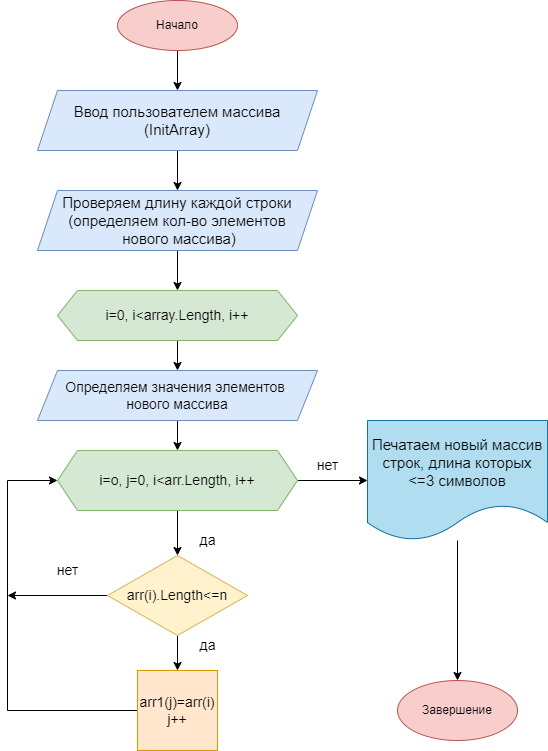

The diagram above was exported from draw.io. Its source (the exported page's mxGraphModel, read from the mxfile embedded in the PNG):
<mxGraphModel dx="1386" dy="767" grid="1" gridSize="10" guides="1" tooltips="1" connect="1" arrows="1" fold="1" page="1" pageScale="1" pageWidth="827" pageHeight="1169" math="0" shadow="0">
  <root>
    <mxCell id="0" />
    <mxCell id="1" parent="0" />
    <mxCell id="oO-YMwXstpZBFTXtTPeD-40" value="" style="edgeStyle=orthogonalEdgeStyle;rounded=0;orthogonalLoop=1;jettySize=auto;html=1;fontSize=15;" parent="1" source="pY5dCA1hkxusJpSXvmpp-1" target="oO-YMwXstpZBFTXtTPeD-1" edge="1">
      <mxGeometry relative="1" as="geometry" />
    </mxCell>
    <mxCell id="pY5dCA1hkxusJpSXvmpp-1" value="Начало" style="ellipse;whiteSpace=wrap;html=1;fillColor=#f8cecc;strokeColor=#b85450;" parent="1" vertex="1">
      <mxGeometry x="320" y="30" width="120" height="50" as="geometry" />
    </mxCell>
    <mxCell id="pY5dCA1hkxusJpSXvmpp-38" value="Завершение" style="ellipse;whiteSpace=wrap;html=1;fillColor=#f8cecc;strokeColor=#b85450;" parent="1" vertex="1">
      <mxGeometry x="600" y="710" width="120" height="60" as="geometry" />
    </mxCell>
    <mxCell id="oO-YMwXstpZBFTXtTPeD-26" value="" style="edgeStyle=orthogonalEdgeStyle;rounded=0;orthogonalLoop=1;jettySize=auto;html=1;fontSize=15;" parent="1" source="oO-YMwXstpZBFTXtTPeD-1" target="oO-YMwXstpZBFTXtTPeD-2" edge="1">
      <mxGeometry relative="1" as="geometry" />
    </mxCell>
    <mxCell id="oO-YMwXstpZBFTXtTPeD-1" value="&lt;span style=&quot;font-size: 15px;&quot;&gt;Ввод пользователем массива&lt;br&gt;(InitArray)&lt;/span&gt;" style="shape=parallelogram;perimeter=parallelogramPerimeter;whiteSpace=wrap;html=1;fixedSize=1;fillColor=#dae8fc;strokeColor=#6c8ebf;" parent="1" vertex="1">
      <mxGeometry x="240" y="120" width="280" height="60" as="geometry" />
    </mxCell>
    <mxCell id="ceBVo2Yqr1Jrl1LKPh4g-11" value="" style="edgeStyle=orthogonalEdgeStyle;rounded=0;orthogonalLoop=1;jettySize=auto;html=1;fontSize=14;" edge="1" parent="1" source="oO-YMwXstpZBFTXtTPeD-2" target="ceBVo2Yqr1Jrl1LKPh4g-2">
      <mxGeometry relative="1" as="geometry" />
    </mxCell>
    <mxCell id="oO-YMwXstpZBFTXtTPeD-2" value="Проверяем длину каждой строки&lt;br&gt;(определяем кол-во элементов&lt;br&gt;&amp;nbsp;нового массива)" style="shape=parallelogram;perimeter=parallelogramPerimeter;whiteSpace=wrap;html=1;fixedSize=1;fontSize=15;fillColor=#dae8fc;strokeColor=#6c8ebf;" parent="1" vertex="1">
      <mxGeometry x="240" y="220" width="280" height="60" as="geometry" />
    </mxCell>
    <mxCell id="oO-YMwXstpZBFTXtTPeD-39" style="edgeStyle=orthogonalEdgeStyle;rounded=0;orthogonalLoop=1;jettySize=auto;html=1;entryX=0.5;entryY=0;entryDx=0;entryDy=0;fontSize=15;" parent="1" source="oO-YMwXstpZBFTXtTPeD-37" target="pY5dCA1hkxusJpSXvmpp-38" edge="1">
      <mxGeometry relative="1" as="geometry" />
    </mxCell>
    <mxCell id="oO-YMwXstpZBFTXtTPeD-37" value="Печатаем новый массив строк, длина которых &amp;lt;=3 символов" style="shape=document;whiteSpace=wrap;html=1;boundedLbl=1;fontSize=15;fillColor=#b1ddf0;strokeColor=#10739e;" parent="1" vertex="1">
      <mxGeometry x="570" y="450" width="180" height="120" as="geometry" />
    </mxCell>
    <mxCell id="ceBVo2Yqr1Jrl1LKPh4g-15" value="" style="edgeStyle=orthogonalEdgeStyle;rounded=0;orthogonalLoop=1;jettySize=auto;html=1;fontSize=14;" edge="1" parent="1" source="ceBVo2Yqr1Jrl1LKPh4g-2" target="ceBVo2Yqr1Jrl1LKPh4g-14">
      <mxGeometry relative="1" as="geometry" />
    </mxCell>
    <mxCell id="ceBVo2Yqr1Jrl1LKPh4g-2" value="&lt;font style=&quot;font-size: 14px;&quot;&gt;i=0, i&amp;lt;array.Length, i++&lt;/font&gt;" style="shape=hexagon;perimeter=hexagonPerimeter2;whiteSpace=wrap;html=1;fixedSize=1;fillColor=#d5e8d4;strokeColor=#82b366;" vertex="1" parent="1">
      <mxGeometry x="260" y="320" width="240" height="50" as="geometry" />
    </mxCell>
    <mxCell id="ceBVo2Yqr1Jrl1LKPh4g-13" value="" style="edgeStyle=orthogonalEdgeStyle;rounded=0;orthogonalLoop=1;jettySize=auto;html=1;fontSize=14;" edge="1" parent="1" source="ceBVo2Yqr1Jrl1LKPh4g-5" target="ceBVo2Yqr1Jrl1LKPh4g-6">
      <mxGeometry relative="1" as="geometry" />
    </mxCell>
    <mxCell id="ceBVo2Yqr1Jrl1LKPh4g-37" value="" style="edgeStyle=orthogonalEdgeStyle;rounded=0;orthogonalLoop=1;jettySize=auto;html=1;fontSize=14;" edge="1" parent="1" source="ceBVo2Yqr1Jrl1LKPh4g-5" target="oO-YMwXstpZBFTXtTPeD-37">
      <mxGeometry relative="1" as="geometry" />
    </mxCell>
    <mxCell id="ceBVo2Yqr1Jrl1LKPh4g-5" value="i=o, j=0, i&amp;lt;arr.Length, i++" style="shape=hexagon;perimeter=hexagonPerimeter2;whiteSpace=wrap;html=1;fixedSize=1;fontSize=14;fillColor=#d5e8d4;strokeColor=#82b366;" vertex="1" parent="1">
      <mxGeometry x="260" y="480" width="240" height="60" as="geometry" />
    </mxCell>
    <mxCell id="ceBVo2Yqr1Jrl1LKPh4g-30" value="" style="edgeStyle=orthogonalEdgeStyle;rounded=0;orthogonalLoop=1;jettySize=auto;html=1;fontSize=14;" edge="1" parent="1" source="ceBVo2Yqr1Jrl1LKPh4g-6" target="ceBVo2Yqr1Jrl1LKPh4g-7">
      <mxGeometry relative="1" as="geometry" />
    </mxCell>
    <mxCell id="ceBVo2Yqr1Jrl1LKPh4g-35" style="edgeStyle=orthogonalEdgeStyle;rounded=0;orthogonalLoop=1;jettySize=auto;html=1;exitX=0;exitY=0.5;exitDx=0;exitDy=0;fontSize=14;" edge="1" parent="1" source="ceBVo2Yqr1Jrl1LKPh4g-6">
      <mxGeometry relative="1" as="geometry">
        <mxPoint x="210" y="625" as="targetPoint" />
      </mxGeometry>
    </mxCell>
    <mxCell id="ceBVo2Yqr1Jrl1LKPh4g-6" value="arr(i).Length&amp;lt;=n" style="rhombus;whiteSpace=wrap;html=1;fontSize=14;fillColor=#fff2cc;strokeColor=#d6b656;" vertex="1" parent="1">
      <mxGeometry x="310" y="585" width="140" height="80" as="geometry" />
    </mxCell>
    <mxCell id="ceBVo2Yqr1Jrl1LKPh4g-31" style="edgeStyle=orthogonalEdgeStyle;rounded=0;orthogonalLoop=1;jettySize=auto;html=1;entryX=0;entryY=0.5;entryDx=0;entryDy=0;fontSize=14;" edge="1" parent="1" source="ceBVo2Yqr1Jrl1LKPh4g-7" target="ceBVo2Yqr1Jrl1LKPh4g-5">
      <mxGeometry relative="1" as="geometry">
        <Array as="points">
          <mxPoint x="210" y="740" />
          <mxPoint x="210" y="510" />
        </Array>
      </mxGeometry>
    </mxCell>
    <mxCell id="ceBVo2Yqr1Jrl1LKPh4g-7" value="arr1(j)=arr(i)&lt;br&gt;j++" style="whiteSpace=wrap;html=1;aspect=fixed;fontSize=14;fillColor=#ffe6cc;strokeColor=#d79b00;" vertex="1" parent="1">
      <mxGeometry x="340" y="700" width="80" height="80" as="geometry" />
    </mxCell>
    <mxCell id="ceBVo2Yqr1Jrl1LKPh4g-10" value="да" style="text;html=1;align=center;verticalAlign=middle;resizable=0;points=[];autosize=1;strokeColor=none;fillColor=none;fontSize=14;" vertex="1" parent="1">
      <mxGeometry x="390" y="660" width="40" height="30" as="geometry" />
    </mxCell>
    <mxCell id="ceBVo2Yqr1Jrl1LKPh4g-16" value="" style="edgeStyle=orthogonalEdgeStyle;rounded=0;orthogonalLoop=1;jettySize=auto;html=1;fontSize=14;" edge="1" parent="1" source="ceBVo2Yqr1Jrl1LKPh4g-14" target="ceBVo2Yqr1Jrl1LKPh4g-5">
      <mxGeometry relative="1" as="geometry" />
    </mxCell>
    <mxCell id="ceBVo2Yqr1Jrl1LKPh4g-14" value="Определяем значения элементов&amp;nbsp;&lt;br&gt;нового массива" style="shape=parallelogram;perimeter=parallelogramPerimeter;whiteSpace=wrap;html=1;fixedSize=1;fontSize=14;fillColor=#dae8fc;strokeColor=#6c8ebf;" vertex="1" parent="1">
      <mxGeometry x="240" y="400" width="280" height="50" as="geometry" />
    </mxCell>
    <mxCell id="ceBVo2Yqr1Jrl1LKPh4g-36" value="нет" style="text;html=1;align=center;verticalAlign=middle;resizable=0;points=[];autosize=1;strokeColor=none;fillColor=none;fontSize=14;" vertex="1" parent="1">
      <mxGeometry x="250" y="585" width="40" height="30" as="geometry" />
    </mxCell>
    <mxCell id="ceBVo2Yqr1Jrl1LKPh4g-38" value="да" style="text;html=1;align=center;verticalAlign=middle;resizable=0;points=[];autosize=1;strokeColor=none;fillColor=none;fontSize=14;" vertex="1" parent="1">
      <mxGeometry x="390" y="555" width="40" height="30" as="geometry" />
    </mxCell>
    <mxCell id="ceBVo2Yqr1Jrl1LKPh4g-39" value="нет" style="text;html=1;align=center;verticalAlign=middle;resizable=0;points=[];autosize=1;strokeColor=none;fillColor=none;fontSize=14;" vertex="1" parent="1">
      <mxGeometry x="510" y="480" width="40" height="30" as="geometry" />
    </mxCell>
  </root>
</mxGraphModel>